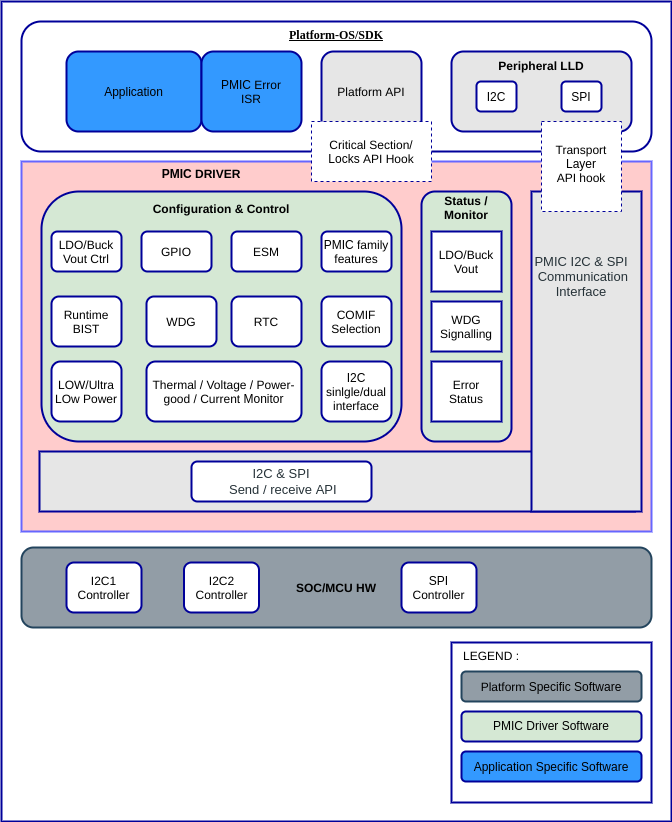

The diagram above was exported from draw.io. Its source (the exported page's mxGraphModel, read from the mxfile embedded in the PNG):
<mxGraphModel dx="1371" dy="774" grid="1" gridSize="10" guides="1" tooltips="1" connect="1" arrows="1" fold="1" page="1" pageScale="1" pageWidth="850" pageHeight="1100" math="0" shadow="0">
  <root>
    <mxCell id="0" />
    <mxCell id="1" parent="0" />
    <mxCell id="0Qqb1l-BASJfb_bY8ckm-12" value="" style="rounded=0;whiteSpace=wrap;html=1;strokeColor=#000099;strokeWidth=2;" parent="1" vertex="1">
      <mxGeometry x="90" y="40" width="670" height="820" as="geometry" />
    </mxCell>
    <mxCell id="0Qqb1l-BASJfb_bY8ckm-42" value="" style="rounded=0;whiteSpace=wrap;html=1;strokeWidth=2;glass=0;sketch=0;shadow=0;strokeColor=#6666FF;fillColor=#FFCCCC;" parent="1" vertex="1">
      <mxGeometry x="110" y="200" width="630" height="370" as="geometry" />
    </mxCell>
    <mxCell id="0Qqb1l-BASJfb_bY8ckm-1" value="&lt;font face=&quot;Tahoma&quot;&gt;&lt;u&gt;Platform-OS/SDK&lt;/u&gt;&lt;/font&gt;" style="rounded=1;whiteSpace=wrap;html=1;strokeColor=#000099;strokeWidth=2;align=center;spacingBottom=1;spacingTop=0;verticalAlign=top;fontStyle=1" parent="1" vertex="1">
      <mxGeometry x="110" y="60" width="630" height="130" as="geometry" />
    </mxCell>
    <mxCell id="0Qqb1l-BASJfb_bY8ckm-2" value="Application" style="rounded=1;whiteSpace=wrap;html=1;fillColor=#3399FF;strokeColor=#000099;strokeWidth=2;align=center;verticalAlign=middle;horizontal=1;" parent="1" vertex="1">
      <mxGeometry x="155" y="90" width="135" height="80" as="geometry" />
    </mxCell>
    <mxCell id="0Qqb1l-BASJfb_bY8ckm-6" value="PMIC Error&lt;br&gt;ISR" style="rounded=1;whiteSpace=wrap;html=1;fillColor=#3399FF;strokeColor=#000099;strokeWidth=2;align=center;verticalAlign=middle;horizontal=1;" parent="1" vertex="1">
      <mxGeometry x="290" y="90" width="100" height="80" as="geometry" />
    </mxCell>
    <mxCell id="0Qqb1l-BASJfb_bY8ckm-9" value="Platform API&lt;br&gt;" style="rounded=1;whiteSpace=wrap;html=1;strokeWidth=2;align=center;verticalAlign=middle;horizontal=1;fillColor=#E6E6E6;strokeColor=#000099;" parent="1" vertex="1">
      <mxGeometry x="410" y="90" width="100" height="80" as="geometry" />
    </mxCell>
    <mxCell id="0Qqb1l-BASJfb_bY8ckm-10" value="Peripheral LLD" style="rounded=1;whiteSpace=wrap;html=1;strokeWidth=2;spacingBottom=52;fontStyle=1;align=center;verticalAlign=middle;horizontal=1;fillColor=#E6E6E6;strokeColor=#000099;" parent="1" vertex="1">
      <mxGeometry x="540" y="90" width="180" height="80" as="geometry" />
    </mxCell>
    <mxCell id="0Qqb1l-BASJfb_bY8ckm-13" value="Configuration &amp;amp; Control" style="rounded=1;whiteSpace=wrap;html=1;fillColor=#d5e8d4;strokeWidth=2;fontStyle=1;labelPosition=center;verticalLabelPosition=top;align=center;verticalAlign=bottom;spacingBottom=-27;strokeColor=#000099;" parent="1" vertex="1">
      <mxGeometry x="130" y="230" width="360" height="250" as="geometry" />
    </mxCell>
    <mxCell id="0Qqb1l-BASJfb_bY8ckm-14" value="LDO/Buck&lt;br&gt;Vout Ctrl" style="rounded=1;whiteSpace=wrap;html=1;strokeColor=#000099;strokeWidth=2;" parent="1" vertex="1">
      <mxGeometry x="140" y="270" width="70" height="40" as="geometry" />
    </mxCell>
    <mxCell id="0Qqb1l-BASJfb_bY8ckm-17" value="GPIO" style="rounded=1;whiteSpace=wrap;html=1;strokeColor=#000099;strokeWidth=2;" parent="1" vertex="1">
      <mxGeometry x="230" y="270" width="70" height="40" as="geometry" />
    </mxCell>
    <mxCell id="0Qqb1l-BASJfb_bY8ckm-18" value="ESM" style="rounded=1;whiteSpace=wrap;html=1;strokeColor=#000099;strokeWidth=2;" parent="1" vertex="1">
      <mxGeometry x="320" y="270" width="70" height="40" as="geometry" />
    </mxCell>
    <mxCell id="0Qqb1l-BASJfb_bY8ckm-19" value="PMIC family&lt;br&gt;features" style="rounded=1;whiteSpace=wrap;html=1;strokeColor=#000099;strokeWidth=2;" parent="1" vertex="1">
      <mxGeometry x="410" y="270" width="70" height="40" as="geometry" />
    </mxCell>
    <mxCell id="0Qqb1l-BASJfb_bY8ckm-20" value="Runtime BIST" style="rounded=1;whiteSpace=wrap;html=1;strokeColor=#000099;strokeWidth=2;" parent="1" vertex="1">
      <mxGeometry x="140" y="335" width="70" height="50" as="geometry" />
    </mxCell>
    <mxCell id="0Qqb1l-BASJfb_bY8ckm-21" value="WDG" style="rounded=1;whiteSpace=wrap;html=1;strokeColor=#000099;strokeWidth=2;" parent="1" vertex="1">
      <mxGeometry x="235" y="335" width="70" height="50" as="geometry" />
    </mxCell>
    <mxCell id="0Qqb1l-BASJfb_bY8ckm-22" value="RTC" style="rounded=1;whiteSpace=wrap;html=1;strokeColor=#000099;strokeWidth=2;" parent="1" vertex="1">
      <mxGeometry x="320" y="335" width="70" height="50" as="geometry" />
    </mxCell>
    <mxCell id="0Qqb1l-BASJfb_bY8ckm-23" value="COMIF Selection" style="rounded=1;whiteSpace=wrap;html=1;strokeColor=#000099;strokeWidth=2;" parent="1" vertex="1">
      <mxGeometry x="410" y="335" width="70" height="50" as="geometry" />
    </mxCell>
    <mxCell id="0Qqb1l-BASJfb_bY8ckm-24" value="Thermal / Voltage / Power-good / Current Monitor" style="rounded=1;whiteSpace=wrap;html=1;strokeColor=#000099;strokeWidth=2;" parent="1" vertex="1">
      <mxGeometry x="235" y="400" width="155" height="60" as="geometry" />
    </mxCell>
    <mxCell id="0Qqb1l-BASJfb_bY8ckm-25" value="LOW/Ultra LOw Power" style="rounded=1;whiteSpace=wrap;html=1;strokeColor=#000099;strokeWidth=2;" parent="1" vertex="1">
      <mxGeometry x="140" y="400" width="70" height="60" as="geometry" />
    </mxCell>
    <mxCell id="0Qqb1l-BASJfb_bY8ckm-26" value="I2C sinlgle/dual interface" style="rounded=1;whiteSpace=wrap;html=1;strokeColor=#000099;strokeWidth=2;" parent="1" vertex="1">
      <mxGeometry x="410" y="400" width="70" height="60" as="geometry" />
    </mxCell>
    <mxCell id="0Qqb1l-BASJfb_bY8ckm-27" value="" style="rounded=0;whiteSpace=wrap;html=1;fillColor=#E6E6E6;strokeColor=#000099;strokeWidth=2;" parent="1" vertex="1">
      <mxGeometry x="128" y="490" width="595" height="60" as="geometry" />
    </mxCell>
    <mxCell id="0Qqb1l-BASJfb_bY8ckm-28" value="&lt;span style=&quot;font-family: monospace ; font-size: 0px&quot;&gt;&lt;b&gt;&lt;font color=&quot;#007fff&quot;&gt;eweweweweweweweweeeeeeeeeeeeeeeeeeeeeeeeeeeeeeeeeeeeeeeeeeeeeeeeeeeeeeeeeeeeeeeee&lt;/font&gt;&lt;/b&gt;&lt;/span&gt;" style="rounded=0;whiteSpace=wrap;html=1;strokeWidth=2;fillColor=#E6E6E6;strokeColor=#000099;" parent="1" vertex="1">
      <mxGeometry x="620" y="230" width="110" height="320" as="geometry" />
    </mxCell>
    <mxCell id="0Qqb1l-BASJfb_bY8ckm-29" value="Status /&lt;br&gt;Monitor" style="rounded=1;whiteSpace=wrap;html=1;fillColor=#d5e8d4;strokeWidth=2;labelPosition=center;verticalLabelPosition=top;align=center;verticalAlign=bottom;spacingBottom=-33;fontStyle=1;strokeColor=#000099;" parent="1" vertex="1">
      <mxGeometry x="510" y="230" width="90" height="250" as="geometry" />
    </mxCell>
    <mxCell id="0Qqb1l-BASJfb_bY8ckm-30" value="LDO/Buck&lt;br&gt;Vout" style="rounded=0;whiteSpace=wrap;html=1;strokeColor=#000099;strokeWidth=2;" parent="1" vertex="1">
      <mxGeometry x="520" y="270" width="70" height="60" as="geometry" />
    </mxCell>
    <mxCell id="0Qqb1l-BASJfb_bY8ckm-31" value="WDG&lt;br&gt;Signalling" style="rounded=0;whiteSpace=wrap;html=1;strokeColor=#000099;strokeWidth=2;" parent="1" vertex="1">
      <mxGeometry x="520" y="340" width="70" height="50" as="geometry" />
    </mxCell>
    <mxCell id="0Qqb1l-BASJfb_bY8ckm-32" value="Error&lt;br&gt;Status" style="rounded=0;whiteSpace=wrap;html=1;strokeColor=#000099;strokeWidth=2;" parent="1" vertex="1">
      <mxGeometry x="520" y="400" width="70" height="60" as="geometry" />
    </mxCell>
    <mxCell id="0Qqb1l-BASJfb_bY8ckm-34" value="&lt;span style=&quot;color: rgb(38 , 50 , 56) ; font-family: &amp;#34;roboto&amp;#34; , sans-serif ; font-size: 13px ; text-align: left&quot;&gt;I2C &amp;amp; SPI&lt;/span&gt;&lt;br style=&quot;color: rgb(38 , 50 , 56) ; font-family: &amp;#34;roboto&amp;#34; , sans-serif ; font-size: 13px ; text-align: left&quot;&gt;&lt;span style=&quot;color: rgb(38 , 50 , 56) ; font-family: &amp;#34;roboto&amp;#34; , sans-serif ; font-size: 13px ; text-align: left&quot;&gt;&amp;nbsp;Send / receive API&lt;/span&gt;" style="rounded=1;whiteSpace=wrap;html=1;strokeColor=#000099;strokeWidth=2;" parent="1" vertex="1">
      <mxGeometry x="280" y="500" width="180" height="40" as="geometry" />
    </mxCell>
    <mxCell id="0Qqb1l-BASJfb_bY8ckm-35" value="Critical Section/&lt;br&gt;Locks API Hook" style="rounded=0;whiteSpace=wrap;html=1;dashed=1;strokeColor=#000099;strokeWidth=1;" parent="1" vertex="1">
      <mxGeometry x="400" y="160" width="120" height="60" as="geometry" />
    </mxCell>
    <mxCell id="0Qqb1l-BASJfb_bY8ckm-36" value="Transport Layer&lt;br&gt;API hook" style="rounded=0;whiteSpace=wrap;dashed=1;strokeColor=#000099;strokeWidth=1;html=1;spacingBottom=6;" parent="1" vertex="1">
      <mxGeometry x="630" y="160" width="80" height="90" as="geometry" />
    </mxCell>
    <mxCell id="0Qqb1l-BASJfb_bY8ckm-38" value="&lt;b&gt;PMIC DRIVER&lt;/b&gt;" style="text;html=1;fillColor=none;align=center;verticalAlign=middle;whiteSpace=wrap;rounded=0;dashed=1;strokeWidth=2;labelBorderColor=none;" parent="1" vertex="1">
      <mxGeometry x="210" y="202" width="160" height="20" as="geometry" />
    </mxCell>
    <mxCell id="0Qqb1l-BASJfb_bY8ckm-43" value="&lt;span style=&quot;color: rgb(38 , 50 , 56) ; font-family: &amp;#34;roboto&amp;#34; , sans-serif ; font-size: 13px ; text-align: left&quot;&gt;PMIC I2C &amp;amp; SPI&lt;br&gt;&amp;nbsp;Communication&lt;br&gt;Interface&lt;br&gt;&lt;/span&gt;" style="text;html=1;strokeColor=none;fillColor=none;align=center;verticalAlign=middle;whiteSpace=wrap;rounded=0;shadow=0;glass=0;sketch=0;" parent="1" vertex="1">
      <mxGeometry x="620" y="290" width="100" height="50" as="geometry" />
    </mxCell>
    <mxCell id="0Qqb1l-BASJfb_bY8ckm-46" value="SOC/MCU HW" style="rounded=1;whiteSpace=wrap;html=1;shadow=0;glass=0;sketch=0;strokeColor=#23445d;strokeWidth=2;fillColor=#929DA6;fontStyle=1" parent="1" vertex="1">
      <mxGeometry x="110" y="586" width="630" height="80" as="geometry" />
    </mxCell>
    <mxCell id="0Qqb1l-BASJfb_bY8ckm-47" value="I2C1&lt;br&gt;Controller" style="rounded=1;whiteSpace=wrap;html=1;strokeColor=#000099;strokeWidth=2;fillColor=#FFFFFF;" parent="1" vertex="1">
      <mxGeometry x="155" y="601" width="75" height="50" as="geometry" />
    </mxCell>
    <mxCell id="0Qqb1l-BASJfb_bY8ckm-50" value="I2C2&lt;br&gt;Controller" style="rounded=1;whiteSpace=wrap;html=1;strokeColor=#000099;strokeWidth=2;fillColor=#FFFFFF;" parent="1" vertex="1">
      <mxGeometry x="272.5" y="601" width="75" height="50" as="geometry" />
    </mxCell>
    <mxCell id="0Qqb1l-BASJfb_bY8ckm-51" value="SPI&lt;br&gt;Controller" style="rounded=1;whiteSpace=wrap;html=1;strokeColor=#000099;strokeWidth=2;fillColor=#FFFFFF;" parent="1" vertex="1">
      <mxGeometry x="490" y="601" width="75" height="50" as="geometry" />
    </mxCell>
    <mxCell id="0Qqb1l-BASJfb_bY8ckm-52" style="edgeStyle=orthogonalEdgeStyle;rounded=0;orthogonalLoop=1;jettySize=auto;html=1;exitX=0.5;exitY=1;exitDx=0;exitDy=0;" parent="1" source="0Qqb1l-BASJfb_bY8ckm-29" target="0Qqb1l-BASJfb_bY8ckm-29" edge="1">
      <mxGeometry relative="1" as="geometry" />
    </mxCell>
    <mxCell id="0Qqb1l-BASJfb_bY8ckm-53" value="I2C" style="rounded=1;whiteSpace=wrap;html=1;strokeColor=#000099;strokeWidth=2;fillColor=#ffffff;gradientColor=none;align=center;" parent="1" vertex="1">
      <mxGeometry x="565" y="120" width="40" height="30" as="geometry" />
    </mxCell>
    <mxCell id="0Qqb1l-BASJfb_bY8ckm-54" value="SPI" style="rounded=1;whiteSpace=wrap;html=1;strokeColor=#000099;strokeWidth=2;fillColor=#ffffff;gradientColor=none;align=center;" parent="1" vertex="1">
      <mxGeometry x="650" y="120" width="40" height="30" as="geometry" />
    </mxCell>
    <mxCell id="0Qqb1l-BASJfb_bY8ckm-55" value="&amp;nbsp; &amp;nbsp;LEGEND :" style="rounded=0;whiteSpace=wrap;html=1;strokeColor=#000099;strokeWidth=2;fillColor=#ffffff;gradientColor=none;align=left;verticalAlign=top;" parent="1" vertex="1">
      <mxGeometry x="540" y="681" width="200" height="160" as="geometry" />
    </mxCell>
    <mxCell id="0Qqb1l-BASJfb_bY8ckm-56" value="Platform Specific Software" style="rounded=1;shadow=0;glass=0;sketch=0;strokeColor=#23445d;strokeWidth=2;fillColor=#929DA6;gradientColor=none;align=center;fontStyle=0;labelBackgroundColor=none;labelBorderColor=none;" parent="1" vertex="1">
      <mxGeometry x="550" y="710" width="180" height="30" as="geometry" />
    </mxCell>
    <mxCell id="0Qqb1l-BASJfb_bY8ckm-59" value="PMIC Driver Software" style="rounded=1;strokeColor=#000099;strokeWidth=2;fillColor=#d5e8d4;gradientColor=none;align=center;fontStyle=0;verticalAlign=bottom;spacingBottom=6;labelBackgroundColor=none;labelBorderColor=none;" parent="1" vertex="1">
      <mxGeometry x="550" y="750" width="180" height="30" as="geometry" />
    </mxCell>
    <mxCell id="0Qqb1l-BASJfb_bY8ckm-60" value="Application Specific Software" style="rounded=1;strokeColor=#000099;strokeWidth=2;fillColor=#3399FF;gradientColor=none;align=center;fontStyle=0;labelBackgroundColor=none;labelBorderColor=none;" parent="1" vertex="1">
      <mxGeometry x="550" y="790" width="180" height="30" as="geometry" />
    </mxCell>
  </root>
</mxGraphModel>